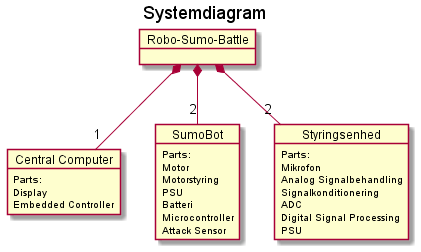

The diagram above was rendered by PlantUML. Its source (embedded in the PNG):
@startuml
skinparam BackgroundColor transparent

title Systemdiagram

object "Robo-Sumo-Battle" as system

object "Central Computer" as central_computer
    central_computer : <b>Parts:</b>
    central_computer : Display
    central_computer : Embedded Controller
object "SumoBot" as sumobot
    sumobot : <b>Parts:</b>
    sumobot : Motor
    sumobot : Motorstyring
    sumobot : PSU
    sumobot : Batteri
    sumobot : Microcontroller
    sumobot : Attack Sensor
object "Styringsenhed" as styringsenhed
    styringsenhed : <b>Parts:</b>
    styringsenhed : Mikrofon
    styringsenhed : Analog Signalbehandling
    styringsenhed : Signalkonditionering
    styringsenhed : ADC
    styringsenhed : Digital Signal Processing
    styringsenhed : PSU
    
system *--"1" central_computer
system *--"2" styringsenhed
system *--"2" sumobot




@enduml